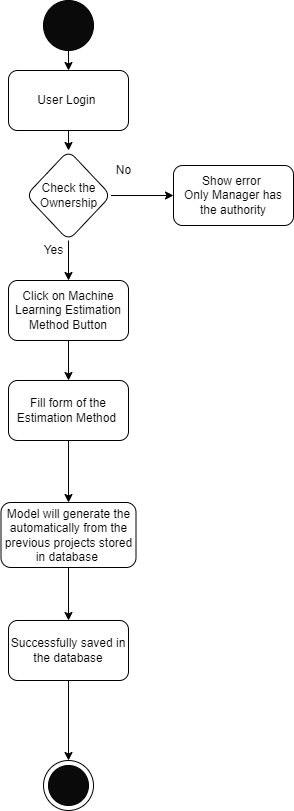

The diagram above was exported from draw.io. Its source (the exported page's mxGraphModel, read from the mxfile embedded in the PNG):
<mxGraphModel dx="398" dy="415" grid="1" gridSize="10" guides="1" tooltips="1" connect="1" arrows="1" fold="1" page="1" pageScale="1" pageWidth="827" pageHeight="1169" math="0" shadow="0">
  <root>
    <mxCell id="0" />
    <mxCell id="1" parent="0" />
    <mxCell id="vSj5OcMLWK0AE6LoMjmY-44" style="edgeStyle=orthogonalEdgeStyle;rounded=0;orthogonalLoop=1;jettySize=auto;html=1;exitX=0.5;exitY=1;exitDx=0;exitDy=0;entryX=0.5;entryY=0;entryDx=0;entryDy=0;" edge="1" parent="1" source="vSj5OcMLWK0AE6LoMjmY-45" target="vSj5OcMLWK0AE6LoMjmY-47">
      <mxGeometry relative="1" as="geometry" />
    </mxCell>
    <mxCell id="vSj5OcMLWK0AE6LoMjmY-45" value="" style="ellipse;whiteSpace=wrap;html=1;aspect=fixed;fillColor=#0A0A0A;" vertex="1" parent="1">
      <mxGeometry x="190" y="50" width="50" height="50" as="geometry" />
    </mxCell>
    <mxCell id="vSj5OcMLWK0AE6LoMjmY-84" style="edgeStyle=orthogonalEdgeStyle;rounded=0;orthogonalLoop=1;jettySize=auto;html=1;exitX=0.5;exitY=1;exitDx=0;exitDy=0;entryX=0.5;entryY=0;entryDx=0;entryDy=0;" edge="1" parent="1" source="vSj5OcMLWK0AE6LoMjmY-47" target="vSj5OcMLWK0AE6LoMjmY-80">
      <mxGeometry relative="1" as="geometry" />
    </mxCell>
    <mxCell id="vSj5OcMLWK0AE6LoMjmY-47" value="User Login&amp;nbsp;" style="rounded=1;whiteSpace=wrap;html=1;fillColor=#FFFFFF;" vertex="1" parent="1">
      <mxGeometry x="155" y="120" width="120" height="60" as="geometry" />
    </mxCell>
    <mxCell id="vSj5OcMLWK0AE6LoMjmY-48" value="" style="ellipse;whiteSpace=wrap;html=1;aspect=fixed;fillColor=#FFFFFF;" vertex="1" parent="1">
      <mxGeometry x="190" y="810" width="50" height="50" as="geometry" />
    </mxCell>
    <mxCell id="vSj5OcMLWK0AE6LoMjmY-49" value="" style="ellipse;whiteSpace=wrap;html=1;aspect=fixed;fillColor=#0A0A0A;" vertex="1" parent="1">
      <mxGeometry x="195" y="815" width="40" height="40" as="geometry" />
    </mxCell>
    <mxCell id="vSj5OcMLWK0AE6LoMjmY-63" style="edgeStyle=orthogonalEdgeStyle;rounded=0;orthogonalLoop=1;jettySize=auto;html=1;exitX=0.5;exitY=1;exitDx=0;exitDy=0;entryX=0.5;entryY=0;entryDx=0;entryDy=0;" edge="1" parent="1" source="vSj5OcMLWK0AE6LoMjmY-77" target="vSj5OcMLWK0AE6LoMjmY-48">
      <mxGeometry relative="1" as="geometry">
        <mxPoint x="215" y="770" as="sourcePoint" />
      </mxGeometry>
    </mxCell>
    <mxCell id="vSj5OcMLWK0AE6LoMjmY-73" value="" style="edgeStyle=orthogonalEdgeStyle;rounded=0;orthogonalLoop=1;jettySize=auto;html=1;" edge="1" parent="1" source="vSj5OcMLWK0AE6LoMjmY-70" target="vSj5OcMLWK0AE6LoMjmY-72">
      <mxGeometry relative="1" as="geometry" />
    </mxCell>
    <mxCell id="vSj5OcMLWK0AE6LoMjmY-70" value="Click on Machine Learning Estimation Method Button" style="whiteSpace=wrap;html=1;fillColor=#FFFFFF;rounded=1;" vertex="1" parent="1">
      <mxGeometry x="155" y="330" width="120" height="60" as="geometry" />
    </mxCell>
    <mxCell id="vSj5OcMLWK0AE6LoMjmY-76" value="" style="edgeStyle=orthogonalEdgeStyle;rounded=0;orthogonalLoop=1;jettySize=auto;html=1;" edge="1" parent="1" source="vSj5OcMLWK0AE6LoMjmY-72" target="vSj5OcMLWK0AE6LoMjmY-75">
      <mxGeometry relative="1" as="geometry" />
    </mxCell>
    <mxCell id="vSj5OcMLWK0AE6LoMjmY-72" value="Fill form of the Estimation Method&amp;nbsp;" style="whiteSpace=wrap;html=1;fillColor=#FFFFFF;rounded=1;" vertex="1" parent="1">
      <mxGeometry x="155" y="430" width="120" height="60" as="geometry" />
    </mxCell>
    <mxCell id="vSj5OcMLWK0AE6LoMjmY-78" value="" style="edgeStyle=orthogonalEdgeStyle;rounded=0;orthogonalLoop=1;jettySize=auto;html=1;" edge="1" parent="1" source="vSj5OcMLWK0AE6LoMjmY-75" target="vSj5OcMLWK0AE6LoMjmY-77">
      <mxGeometry relative="1" as="geometry" />
    </mxCell>
    <mxCell id="vSj5OcMLWK0AE6LoMjmY-75" value="Model will generate the automatically from the previous projects stored in database&amp;nbsp;" style="whiteSpace=wrap;html=1;fillColor=#FFFFFF;rounded=1;" vertex="1" parent="1">
      <mxGeometry x="147.5" y="552" width="135" height="65" as="geometry" />
    </mxCell>
    <mxCell id="vSj5OcMLWK0AE6LoMjmY-77" value="Successfully saved in the database" style="whiteSpace=wrap;html=1;fillColor=#FFFFFF;rounded=1;" vertex="1" parent="1">
      <mxGeometry x="155" y="670" width="120" height="60" as="geometry" />
    </mxCell>
    <mxCell id="vSj5OcMLWK0AE6LoMjmY-79" value="" style="edgeStyle=orthogonalEdgeStyle;rounded=0;orthogonalLoop=1;jettySize=auto;html=1;" edge="1" parent="1" source="vSj5OcMLWK0AE6LoMjmY-80" target="vSj5OcMLWK0AE6LoMjmY-81">
      <mxGeometry relative="1" as="geometry" />
    </mxCell>
    <mxCell id="vSj5OcMLWK0AE6LoMjmY-85" style="edgeStyle=orthogonalEdgeStyle;rounded=0;orthogonalLoop=1;jettySize=auto;html=1;exitX=0.5;exitY=1;exitDx=0;exitDy=0;entryX=0.5;entryY=0;entryDx=0;entryDy=0;" edge="1" parent="1" source="vSj5OcMLWK0AE6LoMjmY-80" target="vSj5OcMLWK0AE6LoMjmY-70">
      <mxGeometry relative="1" as="geometry" />
    </mxCell>
    <mxCell id="vSj5OcMLWK0AE6LoMjmY-80" value="Check the Ownership" style="rhombus;whiteSpace=wrap;html=1;fillColor=#FFFFFF;rounded=1;" vertex="1" parent="1">
      <mxGeometry x="172.5" y="200" width="85" height="90" as="geometry" />
    </mxCell>
    <mxCell id="vSj5OcMLWK0AE6LoMjmY-81" value="Show error&amp;nbsp;&lt;br&gt;Only Manager has the authority" style="whiteSpace=wrap;html=1;fillColor=#FFFFFF;rounded=1;" vertex="1" parent="1">
      <mxGeometry x="320" y="215" width="120" height="60" as="geometry" />
    </mxCell>
    <mxCell id="vSj5OcMLWK0AE6LoMjmY-82" value="No" style="text;html=1;align=center;verticalAlign=middle;resizable=0;points=[];autosize=1;strokeColor=none;fillColor=none;" vertex="1" parent="1">
      <mxGeometry x="255" y="210" width="30" height="20" as="geometry" />
    </mxCell>
    <mxCell id="vSj5OcMLWK0AE6LoMjmY-86" value="Yes" style="text;html=1;align=center;verticalAlign=middle;resizable=0;points=[];autosize=1;strokeColor=none;fillColor=none;" vertex="1" parent="1">
      <mxGeometry x="180" y="290" width="40" height="20" as="geometry" />
    </mxCell>
  </root>
</mxGraphModel>